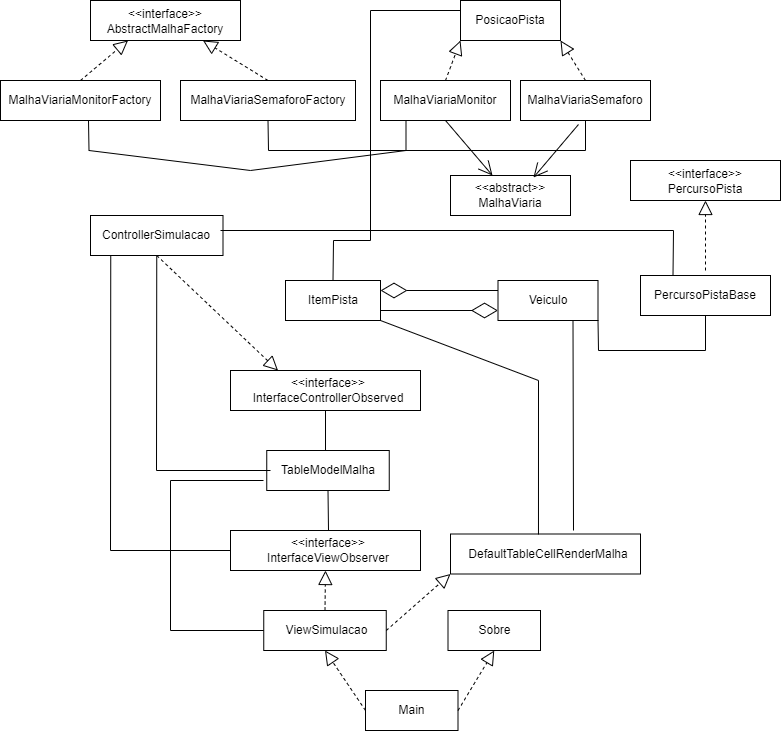

The diagram above was exported from draw.io. Its source (the exported page's mxGraphModel, read from the mxfile embedded in the PNG):
<mxGraphModel dx="1108" dy="482" grid="1" gridSize="10" guides="1" tooltips="1" connect="1" arrows="1" fold="1" page="1" pageScale="1" pageWidth="850" pageHeight="1100" math="0" shadow="0">
  <root>
    <mxCell id="0" />
    <mxCell id="1" parent="0" />
    <mxCell id="NZ5TKDYYdgu5iS2gICex-1" value="" style="rounded=0;whiteSpace=wrap;html=1;" vertex="1" parent="1">
      <mxGeometry x="110" y="40" width="150" height="40" as="geometry" />
    </mxCell>
    <mxCell id="NZ5TKDYYdgu5iS2gICex-2" value="&amp;lt;&amp;lt;interface&amp;gt;&amp;gt;&lt;br&gt;AbstractMalhaFactory" style="text;html=1;strokeColor=none;fillColor=none;align=center;verticalAlign=middle;whiteSpace=wrap;rounded=0;" vertex="1" parent="1">
      <mxGeometry x="155" y="46" width="60" height="30" as="geometry" />
    </mxCell>
    <mxCell id="NZ5TKDYYdgu5iS2gICex-3" value="" style="rounded=0;whiteSpace=wrap;html=1;" vertex="1" parent="1">
      <mxGeometry x="20" y="120" width="160" height="40" as="geometry" />
    </mxCell>
    <mxCell id="NZ5TKDYYdgu5iS2gICex-4" value="MalhaViariaMonitorFactory" style="text;html=1;strokeColor=none;fillColor=none;align=center;verticalAlign=middle;whiteSpace=wrap;rounded=0;" vertex="1" parent="1">
      <mxGeometry x="70" y="125" width="60" height="30" as="geometry" />
    </mxCell>
    <mxCell id="NZ5TKDYYdgu5iS2gICex-5" value="" style="rounded=0;whiteSpace=wrap;html=1;" vertex="1" parent="1">
      <mxGeometry x="200" y="120" width="175" height="40" as="geometry" />
    </mxCell>
    <mxCell id="NZ5TKDYYdgu5iS2gICex-6" value="MalhaViariaSemaforoFactory" style="text;html=1;strokeColor=none;fillColor=none;align=center;verticalAlign=middle;whiteSpace=wrap;rounded=0;" vertex="1" parent="1">
      <mxGeometry x="257.5" y="125" width="60" height="30" as="geometry" />
    </mxCell>
    <mxCell id="NZ5TKDYYdgu5iS2gICex-7" value="" style="rounded=0;whiteSpace=wrap;html=1;" vertex="1" parent="1">
      <mxGeometry x="470" y="215" width="120" height="40" as="geometry" />
    </mxCell>
    <mxCell id="NZ5TKDYYdgu5iS2gICex-8" value="&amp;lt;&amp;lt;abstract&amp;gt;&amp;gt;&lt;br&gt;MalhaViaria" style="text;html=1;strokeColor=none;fillColor=none;align=center;verticalAlign=middle;whiteSpace=wrap;rounded=0;" vertex="1" parent="1">
      <mxGeometry x="500" y="220" width="60" height="30" as="geometry" />
    </mxCell>
    <mxCell id="NZ5TKDYYdgu5iS2gICex-10" value="" style="rounded=0;whiteSpace=wrap;html=1;" vertex="1" parent="1">
      <mxGeometry x="400" y="120" width="130" height="40" as="geometry" />
    </mxCell>
    <mxCell id="NZ5TKDYYdgu5iS2gICex-11" value="MalhaViariaMonitor" style="text;html=1;strokeColor=none;fillColor=none;align=center;verticalAlign=middle;whiteSpace=wrap;rounded=0;" vertex="1" parent="1">
      <mxGeometry x="435" y="125" width="60" height="30" as="geometry" />
    </mxCell>
    <mxCell id="NZ5TKDYYdgu5iS2gICex-13" value="" style="rounded=0;whiteSpace=wrap;html=1;" vertex="1" parent="1">
      <mxGeometry x="540" y="120" width="130" height="40" as="geometry" />
    </mxCell>
    <mxCell id="NZ5TKDYYdgu5iS2gICex-14" value="MalhaViariaSemaforo" style="text;html=1;strokeColor=none;fillColor=none;align=center;verticalAlign=middle;whiteSpace=wrap;rounded=0;" vertex="1" parent="1">
      <mxGeometry x="575" y="125" width="60" height="30" as="geometry" />
    </mxCell>
    <mxCell id="NZ5TKDYYdgu5iS2gICex-17" value="" style="endArrow=block;dashed=1;endFill=0;endSize=12;html=1;rounded=0;exitX=0.5;exitY=0;exitDx=0;exitDy=0;entryX=0.75;entryY=1;entryDx=0;entryDy=0;" edge="1" parent="1" source="NZ5TKDYYdgu5iS2gICex-5" target="NZ5TKDYYdgu5iS2gICex-1">
      <mxGeometry width="160" relative="1" as="geometry">
        <mxPoint x="340" y="250" as="sourcePoint" />
        <mxPoint x="500" y="250" as="targetPoint" />
      </mxGeometry>
    </mxCell>
    <mxCell id="NZ5TKDYYdgu5iS2gICex-18" value="" style="endArrow=block;dashed=1;endFill=0;endSize=12;html=1;rounded=0;exitX=0.5;exitY=0;exitDx=0;exitDy=0;entryX=0.25;entryY=1;entryDx=0;entryDy=0;" edge="1" parent="1" source="NZ5TKDYYdgu5iS2gICex-3" target="NZ5TKDYYdgu5iS2gICex-1">
      <mxGeometry width="160" relative="1" as="geometry">
        <mxPoint x="340" y="250" as="sourcePoint" />
        <mxPoint x="500" y="250" as="targetPoint" />
      </mxGeometry>
    </mxCell>
    <mxCell id="NZ5TKDYYdgu5iS2gICex-19" value="" style="endArrow=open;endFill=1;endSize=12;html=1;rounded=0;exitX=0.5;exitY=1;exitDx=0;exitDy=0;entryX=0.35;entryY=0;entryDx=0;entryDy=0;entryPerimeter=0;" edge="1" parent="1" source="NZ5TKDYYdgu5iS2gICex-10" target="NZ5TKDYYdgu5iS2gICex-7">
      <mxGeometry width="160" relative="1" as="geometry">
        <mxPoint x="340" y="250" as="sourcePoint" />
        <mxPoint x="500" y="250" as="targetPoint" />
      </mxGeometry>
    </mxCell>
    <mxCell id="NZ5TKDYYdgu5iS2gICex-20" value="" style="endArrow=open;endFill=1;endSize=12;html=1;rounded=0;exitX=0.446;exitY=1.1;exitDx=0;exitDy=0;exitPerimeter=0;entryX=0.883;entryY=-0.1;entryDx=0;entryDy=0;entryPerimeter=0;" edge="1" parent="1" source="NZ5TKDYYdgu5iS2gICex-13" target="NZ5TKDYYdgu5iS2gICex-8">
      <mxGeometry width="160" relative="1" as="geometry">
        <mxPoint x="340" y="250" as="sourcePoint" />
        <mxPoint x="500" y="250" as="targetPoint" />
      </mxGeometry>
    </mxCell>
    <mxCell id="NZ5TKDYYdgu5iS2gICex-21" value="" style="rounded=0;whiteSpace=wrap;html=1;" vertex="1" parent="1">
      <mxGeometry x="650" y="200" width="150" height="40" as="geometry" />
    </mxCell>
    <mxCell id="NZ5TKDYYdgu5iS2gICex-22" value="&amp;lt;&amp;lt;interface&amp;gt;&amp;gt;&lt;br&gt;PercursoPista" style="text;html=1;strokeColor=none;fillColor=none;align=center;verticalAlign=middle;whiteSpace=wrap;rounded=0;" vertex="1" parent="1">
      <mxGeometry x="695" y="206" width="60" height="30" as="geometry" />
    </mxCell>
    <mxCell id="NZ5TKDYYdgu5iS2gICex-23" value="" style="rounded=0;whiteSpace=wrap;html=1;" vertex="1" parent="1">
      <mxGeometry x="660" y="315" width="130" height="40" as="geometry" />
    </mxCell>
    <mxCell id="NZ5TKDYYdgu5iS2gICex-24" value="PercursoPistaBase&lt;br&gt;" style="text;html=1;strokeColor=none;fillColor=none;align=center;verticalAlign=middle;whiteSpace=wrap;rounded=0;" vertex="1" parent="1">
      <mxGeometry x="695" y="320" width="60" height="30" as="geometry" />
    </mxCell>
    <mxCell id="NZ5TKDYYdgu5iS2gICex-25" value="" style="endArrow=block;dashed=1;endFill=0;endSize=12;html=1;rounded=0;" edge="1" parent="1">
      <mxGeometry width="160" relative="1" as="geometry">
        <mxPoint x="725" y="310" as="sourcePoint" />
        <mxPoint x="725" y="240" as="targetPoint" />
      </mxGeometry>
    </mxCell>
    <mxCell id="NZ5TKDYYdgu5iS2gICex-26" value="" style="rounded=0;whiteSpace=wrap;html=1;" vertex="1" parent="1">
      <mxGeometry x="517.5" y="320" width="100" height="40" as="geometry" />
    </mxCell>
    <mxCell id="NZ5TKDYYdgu5iS2gICex-27" value="Veiculo" style="text;html=1;strokeColor=none;fillColor=none;align=center;verticalAlign=middle;whiteSpace=wrap;rounded=0;" vertex="1" parent="1">
      <mxGeometry x="537.5" y="325" width="60" height="30" as="geometry" />
    </mxCell>
    <mxCell id="NZ5TKDYYdgu5iS2gICex-28" value="" style="rounded=0;whiteSpace=wrap;html=1;" vertex="1" parent="1">
      <mxGeometry x="305" y="320" width="95" height="40" as="geometry" />
    </mxCell>
    <mxCell id="NZ5TKDYYdgu5iS2gICex-29" value="ItemPista" style="text;html=1;strokeColor=none;fillColor=none;align=center;verticalAlign=middle;whiteSpace=wrap;rounded=0;" vertex="1" parent="1">
      <mxGeometry x="322.5" y="325" width="60" height="30" as="geometry" />
    </mxCell>
    <mxCell id="NZ5TKDYYdgu5iS2gICex-30" value="" style="rounded=0;whiteSpace=wrap;html=1;" vertex="1" parent="1">
      <mxGeometry x="250" y="410" width="190" height="40" as="geometry" />
    </mxCell>
    <mxCell id="NZ5TKDYYdgu5iS2gICex-31" value="&amp;lt;&amp;lt;interface&amp;gt;&amp;gt;&lt;br&gt;InterfaceControllerObserved" style="text;html=1;strokeColor=none;fillColor=none;align=center;verticalAlign=middle;whiteSpace=wrap;rounded=0;" vertex="1" parent="1">
      <mxGeometry x="317.5" y="415" width="60" height="30" as="geometry" />
    </mxCell>
    <mxCell id="NZ5TKDYYdgu5iS2gICex-33" value="" style="rounded=0;whiteSpace=wrap;html=1;" vertex="1" parent="1">
      <mxGeometry x="286.25" y="490" width="122.5" height="40" as="geometry" />
    </mxCell>
    <mxCell id="NZ5TKDYYdgu5iS2gICex-34" value="TableModelMalha" style="text;html=1;strokeColor=none;fillColor=none;align=center;verticalAlign=middle;whiteSpace=wrap;rounded=0;" vertex="1" parent="1">
      <mxGeometry x="317.5" y="495" width="60" height="30" as="geometry" />
    </mxCell>
    <mxCell id="NZ5TKDYYdgu5iS2gICex-35" value="" style="rounded=0;whiteSpace=wrap;html=1;" vertex="1" parent="1">
      <mxGeometry x="250" y="570" width="190" height="40" as="geometry" />
    </mxCell>
    <mxCell id="NZ5TKDYYdgu5iS2gICex-36" value="&amp;lt;&amp;lt;interface&amp;gt;&amp;gt;&lt;br&gt;InterfaceViewObserver" style="text;html=1;strokeColor=none;fillColor=none;align=center;verticalAlign=middle;whiteSpace=wrap;rounded=0;" vertex="1" parent="1">
      <mxGeometry x="317.5" y="575" width="60" height="30" as="geometry" />
    </mxCell>
    <mxCell id="NZ5TKDYYdgu5iS2gICex-37" value="" style="rounded=0;whiteSpace=wrap;html=1;" vertex="1" parent="1">
      <mxGeometry x="283.25" y="650" width="122.5" height="40" as="geometry" />
    </mxCell>
    <mxCell id="NZ5TKDYYdgu5iS2gICex-38" value="ViewSimulacao" style="text;html=1;strokeColor=none;fillColor=none;align=center;verticalAlign=middle;whiteSpace=wrap;rounded=0;" vertex="1" parent="1">
      <mxGeometry x="314.5" y="655" width="62.5" height="30" as="geometry" />
    </mxCell>
    <mxCell id="NZ5TKDYYdgu5iS2gICex-39" value="" style="rounded=0;whiteSpace=wrap;html=1;" vertex="1" parent="1">
      <mxGeometry x="470" y="573.5" width="190" height="40" as="geometry" />
    </mxCell>
    <mxCell id="NZ5TKDYYdgu5iS2gICex-40" value="DefaultTableCellRenderMalha" style="text;html=1;strokeColor=none;fillColor=none;align=center;verticalAlign=middle;whiteSpace=wrap;rounded=0;" vertex="1" parent="1">
      <mxGeometry x="537.5" y="578.5" width="60" height="30" as="geometry" />
    </mxCell>
    <mxCell id="NZ5TKDYYdgu5iS2gICex-41" value="" style="rounded=0;whiteSpace=wrap;html=1;" vertex="1" parent="1">
      <mxGeometry x="467.5" y="650" width="92.5" height="40" as="geometry" />
    </mxCell>
    <mxCell id="NZ5TKDYYdgu5iS2gICex-42" value="Sobre" style="text;html=1;strokeColor=none;fillColor=none;align=center;verticalAlign=middle;whiteSpace=wrap;rounded=0;" vertex="1" parent="1">
      <mxGeometry x="482.5" y="655" width="62.5" height="30" as="geometry" />
    </mxCell>
    <mxCell id="NZ5TKDYYdgu5iS2gICex-43" value="" style="rounded=0;whiteSpace=wrap;html=1;" vertex="1" parent="1">
      <mxGeometry x="385" y="730" width="92.5" height="40" as="geometry" />
    </mxCell>
    <mxCell id="NZ5TKDYYdgu5iS2gICex-44" value="Main" style="text;html=1;strokeColor=none;fillColor=none;align=center;verticalAlign=middle;whiteSpace=wrap;rounded=0;" vertex="1" parent="1">
      <mxGeometry x="400" y="735" width="62.5" height="30" as="geometry" />
    </mxCell>
    <mxCell id="NZ5TKDYYdgu5iS2gICex-45" value="" style="rounded=0;whiteSpace=wrap;html=1;" vertex="1" parent="1">
      <mxGeometry x="480" y="40" width="100" height="40" as="geometry" />
    </mxCell>
    <mxCell id="NZ5TKDYYdgu5iS2gICex-46" value="PosicaoPista" style="text;html=1;strokeColor=none;fillColor=none;align=center;verticalAlign=middle;whiteSpace=wrap;rounded=0;" vertex="1" parent="1">
      <mxGeometry x="500" y="45" width="60" height="30" as="geometry" />
    </mxCell>
    <mxCell id="NZ5TKDYYdgu5iS2gICex-47" value="" style="rounded=0;whiteSpace=wrap;html=1;" vertex="1" parent="1">
      <mxGeometry x="110" y="255" width="132.5" height="40" as="geometry" />
    </mxCell>
    <mxCell id="NZ5TKDYYdgu5iS2gICex-48" value="ControllerSimulacao" style="text;html=1;strokeColor=none;fillColor=none;align=center;verticalAlign=middle;whiteSpace=wrap;rounded=0;" vertex="1" parent="1">
      <mxGeometry x="146.25" y="260" width="60" height="30" as="geometry" />
    </mxCell>
    <mxCell id="NZ5TKDYYdgu5iS2gICex-49" value="" style="endArrow=none;html=1;rounded=0;entryX=0.5;entryY=1;entryDx=0;entryDy=0;" edge="1" parent="1" target="NZ5TKDYYdgu5iS2gICex-33">
      <mxGeometry width="50" height="50" relative="1" as="geometry">
        <mxPoint x="348" y="570" as="sourcePoint" />
        <mxPoint x="480" y="560" as="targetPoint" />
      </mxGeometry>
    </mxCell>
    <mxCell id="NZ5TKDYYdgu5iS2gICex-50" value="" style="endArrow=none;html=1;rounded=0;entryX=0.5;entryY=1;entryDx=0;entryDy=0;" edge="1" parent="1" target="NZ5TKDYYdgu5iS2gICex-30">
      <mxGeometry width="50" height="50" relative="1" as="geometry">
        <mxPoint x="345" y="490" as="sourcePoint" />
        <mxPoint x="357.5" y="540" as="targetPoint" />
      </mxGeometry>
    </mxCell>
    <mxCell id="NZ5TKDYYdgu5iS2gICex-52" value="" style="endArrow=block;dashed=1;endFill=0;endSize=12;html=1;rounded=0;exitX=0;exitY=0.5;exitDx=0;exitDy=0;entryX=0.5;entryY=1;entryDx=0;entryDy=0;" edge="1" parent="1" source="NZ5TKDYYdgu5iS2gICex-43" target="NZ5TKDYYdgu5iS2gICex-37">
      <mxGeometry width="160" relative="1" as="geometry">
        <mxPoint x="300" y="880" as="sourcePoint" />
        <mxPoint x="460" y="880" as="targetPoint" />
      </mxGeometry>
    </mxCell>
    <mxCell id="NZ5TKDYYdgu5iS2gICex-53" value="" style="endArrow=block;dashed=1;endFill=0;endSize=12;html=1;rounded=0;exitX=1;exitY=0.5;exitDx=0;exitDy=0;entryX=0.5;entryY=1;entryDx=0;entryDy=0;" edge="1" parent="1" source="NZ5TKDYYdgu5iS2gICex-43" target="NZ5TKDYYdgu5iS2gICex-41">
      <mxGeometry width="160" relative="1" as="geometry">
        <mxPoint x="395" y="760" as="sourcePoint" />
        <mxPoint x="362.5" y="700" as="targetPoint" />
      </mxGeometry>
    </mxCell>
    <mxCell id="NZ5TKDYYdgu5iS2gICex-54" value="" style="endArrow=block;dashed=1;endFill=0;endSize=12;html=1;rounded=0;exitX=0.5;exitY=0;exitDx=0;exitDy=0;entryX=0.5;entryY=1;entryDx=0;entryDy=0;" edge="1" parent="1" source="NZ5TKDYYdgu5iS2gICex-37" target="NZ5TKDYYdgu5iS2gICex-35">
      <mxGeometry width="160" relative="1" as="geometry">
        <mxPoint x="395" y="760" as="sourcePoint" />
        <mxPoint x="362.5" y="700" as="targetPoint" />
      </mxGeometry>
    </mxCell>
    <mxCell id="NZ5TKDYYdgu5iS2gICex-55" value="" style="endArrow=none;html=1;rounded=0;exitX=0;exitY=0.5;exitDx=0;exitDy=0;" edge="1" parent="1" source="NZ5TKDYYdgu5iS2gICex-37">
      <mxGeometry width="50" height="50" relative="1" as="geometry">
        <mxPoint x="360" y="540" as="sourcePoint" />
        <mxPoint x="283" y="520" as="targetPoint" />
        <Array as="points">
          <mxPoint x="190" y="670" />
          <mxPoint x="190" y="520" />
        </Array>
      </mxGeometry>
    </mxCell>
    <mxCell id="NZ5TKDYYdgu5iS2gICex-56" value="" style="endArrow=block;dashed=1;endFill=0;endSize=12;html=1;rounded=0;exitX=1;exitY=0.5;exitDx=0;exitDy=0;entryX=0;entryY=1;entryDx=0;entryDy=0;" edge="1" parent="1" source="NZ5TKDYYdgu5iS2gICex-37" target="NZ5TKDYYdgu5iS2gICex-39">
      <mxGeometry width="160" relative="1" as="geometry">
        <mxPoint x="355.75" y="797.5" as="sourcePoint" />
        <mxPoint x="410" y="647.5" as="targetPoint" />
      </mxGeometry>
    </mxCell>
    <mxCell id="NZ5TKDYYdgu5iS2gICex-57" value="" style="endArrow=block;dashed=1;endFill=0;endSize=12;html=1;rounded=0;exitX=0.5;exitY=1;exitDx=0;exitDy=0;entryX=0.25;entryY=0;entryDx=0;entryDy=0;" edge="1" parent="1" source="NZ5TKDYYdgu5iS2gICex-47" target="NZ5TKDYYdgu5iS2gICex-30">
      <mxGeometry width="160" relative="1" as="geometry">
        <mxPoint x="330" y="350" as="sourcePoint" />
        <mxPoint x="176" y="540" as="targetPoint" />
      </mxGeometry>
    </mxCell>
    <mxCell id="NZ5TKDYYdgu5iS2gICex-58" value="" style="endArrow=diamondThin;endFill=0;endSize=24;html=1;rounded=0;exitX=1;exitY=0.75;exitDx=0;exitDy=0;entryX=0;entryY=0.75;entryDx=0;entryDy=0;" edge="1" parent="1" source="NZ5TKDYYdgu5iS2gICex-28" target="NZ5TKDYYdgu5iS2gICex-26">
      <mxGeometry width="160" relative="1" as="geometry">
        <mxPoint x="330" y="350" as="sourcePoint" />
        <mxPoint x="490" y="350" as="targetPoint" />
      </mxGeometry>
    </mxCell>
    <mxCell id="NZ5TKDYYdgu5iS2gICex-59" value="" style="endArrow=diamondThin;endFill=0;endSize=24;html=1;rounded=0;entryX=1;entryY=0.25;entryDx=0;entryDy=0;exitX=0;exitY=0.25;exitDx=0;exitDy=0;" edge="1" parent="1" source="NZ5TKDYYdgu5iS2gICex-26" target="NZ5TKDYYdgu5iS2gICex-28">
      <mxGeometry width="160" relative="1" as="geometry">
        <mxPoint x="330" y="350" as="sourcePoint" />
        <mxPoint x="490" y="350" as="targetPoint" />
      </mxGeometry>
    </mxCell>
    <mxCell id="NZ5TKDYYdgu5iS2gICex-60" value="" style="endArrow=block;dashed=1;endFill=0;endSize=12;html=1;rounded=0;exitX=0.5;exitY=0;exitDx=0;exitDy=0;entryX=0;entryY=1;entryDx=0;entryDy=0;" edge="1" parent="1" source="NZ5TKDYYdgu5iS2gICex-10" target="NZ5TKDYYdgu5iS2gICex-45">
      <mxGeometry width="160" relative="1" as="geometry">
        <mxPoint x="330" y="210" as="sourcePoint" />
        <mxPoint x="490" y="210" as="targetPoint" />
      </mxGeometry>
    </mxCell>
    <mxCell id="NZ5TKDYYdgu5iS2gICex-61" value="" style="endArrow=block;dashed=1;endFill=0;endSize=12;html=1;rounded=0;exitX=0.5;exitY=0;exitDx=0;exitDy=0;entryX=1;entryY=1;entryDx=0;entryDy=0;" edge="1" parent="1" source="NZ5TKDYYdgu5iS2gICex-13" target="NZ5TKDYYdgu5iS2gICex-45">
      <mxGeometry width="160" relative="1" as="geometry">
        <mxPoint x="475" y="130" as="sourcePoint" />
        <mxPoint x="490" y="90" as="targetPoint" />
      </mxGeometry>
    </mxCell>
    <mxCell id="NZ5TKDYYdgu5iS2gICex-62" value="" style="endArrow=none;html=1;rounded=0;exitX=0.5;exitY=1;exitDx=0;exitDy=0;" edge="1" parent="1" source="NZ5TKDYYdgu5iS2gICex-47">
      <mxGeometry width="50" height="50" relative="1" as="geometry">
        <mxPoint x="390" y="470" as="sourcePoint" />
        <mxPoint x="290" y="510" as="targetPoint" />
        <Array as="points">
          <mxPoint x="176" y="510" />
        </Array>
      </mxGeometry>
    </mxCell>
    <mxCell id="NZ5TKDYYdgu5iS2gICex-63" value="" style="endArrow=none;html=1;rounded=0;exitX=0.5;exitY=1;exitDx=0;exitDy=0;entryX=0;entryY=0.5;entryDx=0;entryDy=0;" edge="1" parent="1" target="NZ5TKDYYdgu5iS2gICex-35">
      <mxGeometry width="50" height="50" relative="1" as="geometry">
        <mxPoint x="130.25" y="295" as="sourcePoint" />
        <mxPoint x="244" y="510" as="targetPoint" />
        <Array as="points">
          <mxPoint x="130" y="590" />
        </Array>
      </mxGeometry>
    </mxCell>
    <mxCell id="NZ5TKDYYdgu5iS2gICex-64" value="" style="endArrow=none;html=1;rounded=0;entryX=0.5;entryY=0;entryDx=0;entryDy=0;exitX=0;exitY=0.25;exitDx=0;exitDy=0;" edge="1" parent="1" source="NZ5TKDYYdgu5iS2gICex-45" target="NZ5TKDYYdgu5iS2gICex-28">
      <mxGeometry width="50" height="50" relative="1" as="geometry">
        <mxPoint x="390" y="490" as="sourcePoint" />
        <mxPoint x="440" y="440" as="targetPoint" />
        <Array as="points">
          <mxPoint x="390" y="50" />
          <mxPoint x="390" y="280" />
          <mxPoint x="353" y="280" />
        </Array>
      </mxGeometry>
    </mxCell>
    <mxCell id="NZ5TKDYYdgu5iS2gICex-65" value="" style="endArrow=none;html=1;rounded=0;entryX=0.25;entryY=0;entryDx=0;entryDy=0;" edge="1" parent="1" target="NZ5TKDYYdgu5iS2gICex-23">
      <mxGeometry width="50" height="50" relative="1" as="geometry">
        <mxPoint x="240" y="270" as="sourcePoint" />
        <mxPoint x="690" y="270" as="targetPoint" />
        <Array as="points">
          <mxPoint x="693" y="270" />
        </Array>
      </mxGeometry>
    </mxCell>
    <mxCell id="NZ5TKDYYdgu5iS2gICex-67" value="" style="endArrow=none;html=1;rounded=0;exitX=0.5;exitY=1;exitDx=0;exitDy=0;entryX=0.5;entryY=1;entryDx=0;entryDy=0;" edge="1" parent="1" source="NZ5TKDYYdgu5iS2gICex-5" target="NZ5TKDYYdgu5iS2gICex-13">
      <mxGeometry width="50" height="50" relative="1" as="geometry">
        <mxPoint x="390" y="220" as="sourcePoint" />
        <mxPoint x="440" y="170" as="targetPoint" />
        <Array as="points">
          <mxPoint x="288" y="190" />
          <mxPoint x="605" y="190" />
        </Array>
      </mxGeometry>
    </mxCell>
    <mxCell id="NZ5TKDYYdgu5iS2gICex-68" value="" style="endArrow=none;html=1;rounded=0;exitX=0.5;exitY=1;exitDx=0;exitDy=0;entryX=0.5;entryY=1;entryDx=0;entryDy=0;" edge="1" parent="1">
      <mxGeometry width="50" height="50" relative="1" as="geometry">
        <mxPoint x="108" y="160" as="sourcePoint" />
        <mxPoint x="425.5" y="160" as="targetPoint" />
        <Array as="points">
          <mxPoint x="108.5" y="190" />
          <mxPoint x="270" y="210" />
          <mxPoint x="425.5" y="190" />
        </Array>
      </mxGeometry>
    </mxCell>
    <mxCell id="NZ5TKDYYdgu5iS2gICex-69" value="" style="endArrow=none;html=1;rounded=0;exitX=0.463;exitY=0.013;exitDx=0;exitDy=0;exitPerimeter=0;entryX=1;entryY=1;entryDx=0;entryDy=0;" edge="1" parent="1" source="NZ5TKDYYdgu5iS2gICex-39" target="NZ5TKDYYdgu5iS2gICex-28">
      <mxGeometry width="50" height="50" relative="1" as="geometry">
        <mxPoint x="390" y="510" as="sourcePoint" />
        <mxPoint x="440" y="460" as="targetPoint" />
        <Array as="points">
          <mxPoint x="558" y="420" />
        </Array>
      </mxGeometry>
    </mxCell>
    <mxCell id="NZ5TKDYYdgu5iS2gICex-70" value="" style="endArrow=none;html=1;rounded=0;entryX=0.75;entryY=1;entryDx=0;entryDy=0;" edge="1" parent="1" target="NZ5TKDYYdgu5iS2gICex-26">
      <mxGeometry width="50" height="50" relative="1" as="geometry">
        <mxPoint x="593" y="570" as="sourcePoint" />
        <mxPoint x="440" y="460" as="targetPoint" />
      </mxGeometry>
    </mxCell>
    <mxCell id="NZ5TKDYYdgu5iS2gICex-71" value="" style="endArrow=none;html=1;rounded=0;entryX=1;entryY=1;entryDx=0;entryDy=0;exitX=0.5;exitY=1;exitDx=0;exitDy=0;" edge="1" parent="1" source="NZ5TKDYYdgu5iS2gICex-23" target="NZ5TKDYYdgu5iS2gICex-26">
      <mxGeometry width="50" height="50" relative="1" as="geometry">
        <mxPoint x="390" y="510" as="sourcePoint" />
        <mxPoint x="440" y="460" as="targetPoint" />
        <Array as="points">
          <mxPoint x="725" y="390" />
          <mxPoint x="618" y="390" />
        </Array>
      </mxGeometry>
    </mxCell>
  </root>
</mxGraphModel>